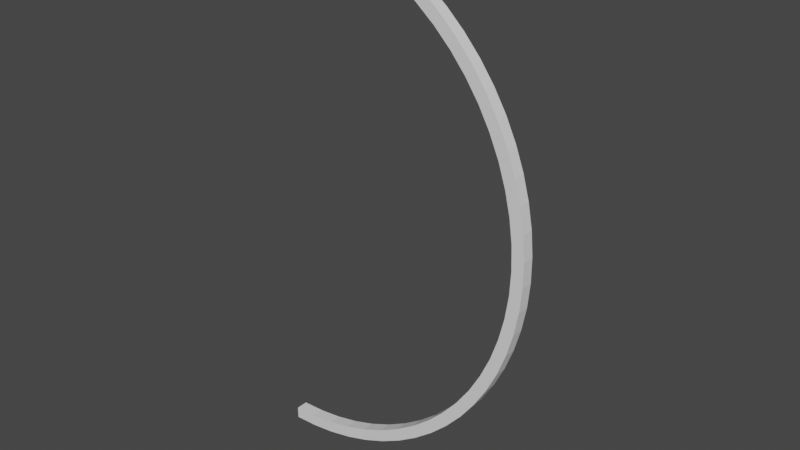 # Source: SnookerLineDzone.blend  (saved by Blender 2.91.10; exported with 4.5.12 LTS)
import bpy
from mathutils import Matrix  # noqa: F401  (used for matrix-valued properties, if any)

bpy.ops.wm.read_factory_settings(use_empty=True)
scene = bpy.context.scene
scene.name = 'Scene'

# ---- collections
col_collection = bpy.data.collections.new('Collection'); scene.collection.children.link(col_collection)

# ---- world
world_world = bpy.data.worlds.new('World'); scene.world = world_world
world_world.use_nodes = True; world_world.node_tree.nodes.clear()
_N = world_world.node_tree.nodes; _L = world_world.node_tree.links
n0 = _N.new('ShaderNodeOutputWorld'); n0.name = 'World Output'; n0.location = (300, 300)
n1 = _N.new('ShaderNodeBackground'); n1.name = 'Background'; n1.location = (10, 300)
n1.inputs[0].default_value = (0.05088, 0.05088, 0.05088, 1.0)
_L.new(n1.outputs[0], n0.inputs[0])
n0.is_active_output = True
world_world.color = (0.05088, 0.05088, 0.05088)
world_world.use_sun_shadow = False
world_world.sun_shadow_jitter_overblur = 0.0

# ---- meshes
me_snookerlinedzone = bpy.data.meshes.new('SnookerLineDZone')
me_snookerlinedzone.from_pydata([(2.774e-14, 10.0, 453.0), (2.774e-14, 0.0, 453.0), (20.3, 0.0, 452.1), (20.3, 10.0, 452.1), (40.44, 0.0, 449.4), (40.44, 10.0, 449.4), (60.26, 0.0, 444.8), (60.26, 10.0, 444.8), (79.59, 0.0, 438.6), (79.59, 10.0, 438.6), (98.27, 0.0, 430.6), (98.27, 10.0, 430.6), (116.2, 0.0, 420.9), (116.2, 10.0, 420.9), (133.1, 0.0, 409.7), (133.1, 10.0, 409.7), (149.0, 0.0, 397.1), (149.0, 10.0, 397.1), (163.7, 0.0, 383.0), (163.7, 10.0, 383.0), (177.1, 0.0, 367.7), (177.1, 10.0, 367.7), (189.0, 0.0, 351.3), (189.0, 10.0, 351.3), (199.5, 0.0, 333.8), (199.5, 10.0, 333.8), (208.3, 0.0, 315.5), (208.3, 10.0, 315.5), (215.4, 0.0, 296.5), (215.4, 10.0, 296.5), (220.8, 0.0, 276.9), (220.8, 10.0, 276.9), (224.5, 0.0, 256.9), (224.5, 10.0, 256.9), (226.3, 0.0, 236.7), (226.3, 10.0, 236.7), (226.3, 0.0, 216.3), (226.3, 10.0, 216.3), (224.5, 0.0, 196.1), (224.5, 10.0, 196.1), (220.8, 0.0, 176.1), (220.8, 10.0, 176.1), (215.4, 0.0, 156.5), (215.4, 10.0, 156.5), (208.3, 0.0, 137.5), (208.3, 10.0, 137.5), (199.5, 0.0, 119.2), (199.5, 10.0, 119.2), (189.0, 0.0, 101.7), (189.0, 10.0, 101.7), (177.1, 0.0, 85.28), (177.1, 10.0, 85.28), (163.7, 0.0, 69.97), (163.7, 10.0, 69.97), (149.0, 0.0, 55.93), (149.0, 10.0, 55.93), (133.1, 0.0, 43.26), (133.1, 10.0, 43.26), (116.2, 0.0, 32.06), (116.2, 10.0, 32.06), (98.27, 0.0, 22.43), (98.27, 10.0, 22.43), (79.59, 0.0, 14.44), (79.59, 10.0, 14.44), (60.26, 0.0, 8.162), (60.26, 10.0, 8.162), (40.44, 0.0, 3.64), (40.44, 10.0, 3.64), (20.3, 0.0, 0.9118), (20.3, 10.0, 0.9118), (0.0, 0.0, 0.0), (0.0, 10.0, 0.0), (0.0, 10.0, 10.0), (0.0, 0.0, 10.0), (2.651e-14, 10.0, 10.0), (2.651e-14, 0.0, 10.0), (19.98, 0.0, 10.92), (19.98, 10.0, 10.92), (39.78, 0.0, 13.69), (39.78, 10.0, 13.69), (59.25, 0.0, 18.26), (59.25, 10.0, 18.26), (78.21, 0.0, 24.62), (78.21, 10.0, 24.62), (96.5, 0.0, 32.7), (96.5, 10.0, 32.7), (114.0, 0.0, 42.43), (114.0, 10.0, 42.43), (130.5, 0.0, 53.73), (130.5, 10.0, 53.73), (145.9, 0.0, 66.5), (145.9, 10.0, 66.5), (160.0, 0.0, 80.64), (160.0, 10.0, 80.64), (172.8, 0.0, 96.03), (172.8, 10.0, 96.03), (184.1, 0.0, 112.5), (184.1, 10.0, 112.5), (193.8, 0.0, 130.0), (193.8, 10.0, 130.0), (201.9, 0.0, 148.3), (201.9, 10.0, 148.3), (208.2, 0.0, 167.3), (208.2, 10.0, 167.3), (212.8, 0.0, 186.7), (212.8, 10.0, 186.7), (215.6, 0.0, 206.5), (215.6, 10.0, 206.5), (216.5, 0.0, 226.5), (216.5, 10.0, 226.5), (215.6, 0.0, 246.5), (215.6, 10.0, 246.5), (212.8, 0.0, 266.3), (212.8, 10.0, 266.3), (208.2, 0.0, 285.7), (208.2, 10.0, 285.7), (201.9, 0.0, 304.7), (201.9, 10.0, 304.7), (193.8, 0.0, 323.0), (193.8, 10.0, 323.0), (184.1, 0.0, 340.5), (184.1, 10.0, 340.5), (172.8, 0.0, 357.0), (172.8, 10.0, 357.0), (160.0, 0.0, 372.4), (160.0, 10.0, 372.4), (145.9, 0.0, 386.5), (145.9, 10.0, 386.5), (130.5, 0.0, 399.3), (130.5, 10.0, 399.3), (114.0, 0.0, 410.6), (114.0, 10.0, 410.6), (96.5, 0.0, 420.3), (96.5, 10.0, 420.3), (78.21, 0.0, 428.4), (78.21, 10.0, 428.4), (59.25, 0.0, 434.7), (59.25, 10.0, 434.7), (39.78, 0.0, 439.3), (39.78, 10.0, 439.3), (19.98, 0.0, 442.1), (19.98, 10.0, 442.1), (2.651e-14, 0.0, 443.0), (2.651e-14, 10.0, 443.0), (0.0, 10.0, 453.0), (0.0, 10.0, 443.0), (0.0, 0.0, 453.0), (0.0, 0.0, 443.0)], [], [(0, 1, 2), (0, 2, 3), (3, 2, 4), (3, 4, 5), (5, 4, 6), (5, 6, 7), (7, 6, 8), (7, 8, 9), (9, 8, 10), (9, 10, 11), (11, 10, 12), (11, 12, 13), (13, 12, 14), (13, 14, 15), (15, 14, 16), (15, 16, 17), (17, 16, 18), (17, 18, 19), (19, 18, 20), (19, 20, 21), (21, 20, 22), (21, 22, 23), (23, 22, 24), (23, 24, 25), (25, 24, 26), (25, 26, 27), (27, 26, 28), (27, 28, 29), (29, 28, 30), (29, 30, 31), (31, 30, 32), (31, 32, 33), (33, 32, 34), (33, 34, 35), (35, 34, 36), (35, 36, 37), (37, 36, 38), (37, 38, 39), (39, 38, 40), (39, 40, 41), (41, 40, 42), (41, 42, 43), (43, 42, 44), (43, 44, 45), (45, 44, 46), (45, 46, 47), (47, 46, 48), (47, 48, 49), (49, 48, 50), (49, 50, 51), (51, 50, 52), (51, 52, 53), (53, 52, 54), (53, 54, 55), (55, 54, 56), (55, 56, 57), (57, 56, 58), (57, 58, 59), (59, 58, 60), (59, 60, 61), (61, 60, 62), (61, 62, 63), (63, 62, 64), (63, 64, 65), (65, 64, 66), (65, 66, 67), (67, 66, 68), (67, 68, 69), (69, 68, 70), (69, 70, 71), (72, 71, 73), (73, 71, 70), (74, 75, 76), (74, 76, 77), (77, 76, 78), (77, 78, 79), (79, 78, 80), (79, 80, 81), (81, 80, 82), (81, 82, 83), (83, 82, 84), (83, 84, 85), (85, 84, 86), (85, 86, 87), (87, 86, 88), (87, 88, 89), (89, 88, 90), (89, 90, 91), (91, 90, 92), (91, 92, 93), (93, 92, 94), (93, 94, 95), (95, 94, 96), (95, 96, 97), (97, 96, 98), (97, 98, 99), (99, 98, 100), (99, 100, 101), (101, 100, 102), (101, 102, 103), (103, 102, 104), (103, 104, 105), (105, 104, 106), (105, 106, 107), (107, 106, 108), (107, 108, 109), (109, 108, 110), (109, 110, 111), (111, 110, 112), (111, 112, 113), (113, 112, 114), (113, 114, 115), (115, 114, 116), (115, 116, 117), (117, 116, 118), (117, 118, 119), (119, 118, 120), (119, 120, 121), (121, 120, 122), (121, 122, 123), (123, 122, 124), (123, 124, 125), (125, 124, 126), (125, 126, 127), (127, 126, 128), (127, 128, 129), (129, 128, 130), (129, 130, 131), (131, 130, 132), (131, 132, 133), (133, 132, 134), (133, 134, 135), (135, 134, 136), (135, 136, 137), (137, 136, 138), (137, 138, 139), (139, 138, 140), (139, 140, 141), (141, 140, 142), (141, 142, 143), (144, 145, 146), (146, 145, 147), (71, 74, 69), (69, 74, 77), (69, 77, 67), (67, 77, 79), (67, 79, 65), (65, 79, 81), (65, 81, 63), (63, 81, 83), (63, 83, 61), (61, 83, 85), (61, 85, 59), (59, 85, 87), (59, 87, 57), (57, 87, 89), (57, 89, 55), (55, 89, 91), (55, 91, 53), (53, 91, 93), (53, 93, 51), (51, 93, 95), (51, 95, 49), (49, 95, 97), (49, 97, 47), (47, 97, 99), (47, 99, 45), (45, 99, 101), (45, 101, 43), (43, 101, 103), (43, 103, 41), (41, 103, 105), (41, 105, 39), (39, 105, 107), (39, 107, 37), (37, 107, 109), (145, 144, 141), (141, 144, 3), (141, 3, 139), (139, 3, 5), (139, 5, 137), (137, 5, 7), (137, 7, 135), (135, 7, 9), (135, 9, 133), (133, 9, 11), (133, 11, 131), (131, 11, 13), (131, 13, 129), (129, 13, 15), (129, 15, 127), (127, 15, 17), (127, 17, 125), (125, 17, 19), (125, 19, 123), (123, 19, 21), (123, 21, 121), (121, 21, 23), (121, 23, 119), (119, 23, 25), (119, 25, 117), (117, 25, 27), (117, 27, 115), (115, 27, 29), (115, 29, 113), (113, 29, 31), (113, 31, 111), (111, 31, 33), (111, 33, 109), (109, 33, 35), (109, 35, 37), (75, 70, 76), (76, 70, 68), (76, 68, 78), (78, 68, 66), (78, 66, 80), (80, 66, 64), (80, 64, 82), (82, 64, 62), (82, 62, 84), (84, 62, 60), (84, 60, 86), (86, 60, 58), (86, 58, 88), (88, 58, 56), (88, 56, 90), (90, 56, 54), (90, 54, 92), (92, 54, 52), (92, 52, 94), (94, 52, 50), (94, 50, 96), (96, 50, 48), (96, 48, 98), (98, 48, 46), (98, 46, 100), (100, 46, 44), (100, 44, 102), (102, 44, 42), (102, 42, 104), (104, 42, 40), (104, 40, 106), (106, 40, 38), (106, 38, 108), (146, 142, 2), (2, 142, 140), (2, 140, 4), (4, 140, 138), (4, 138, 6), (6, 138, 136), (6, 136, 8), (8, 136, 134), (8, 134, 10), (10, 134, 132), (10, 132, 12), (12, 132, 130), (12, 130, 14), (14, 130, 128), (14, 128, 16), (16, 128, 126), (16, 126, 18), (18, 126, 124), (18, 124, 20), (20, 124, 122), (20, 122, 22), (22, 122, 120), (22, 120, 24), (24, 120, 118), (24, 118, 26), (26, 118, 116), (26, 116, 28), (28, 116, 114), (28, 114, 30), (30, 114, 112), (30, 112, 32), (32, 112, 110), (32, 110, 34), (34, 110, 108), (34, 108, 36), (36, 108, 38)])
me_snookerlinedzone.use_remesh_fix_poles = True
me_snookerlinedzone.use_remesh_preserve_attributes = False
me_snookerlinedzone.use_mirror_vertex_groups = False
me_snookerlinedzone.update()

# ---- objects
ob_snookerlinedzone = bpy.data.objects.new('SnookerLineDZone', me_snookerlinedzone)

# ---- transforms, parenting, visibility, modifiers, constraints
ob_snookerlinedzone.location = (0.0, 0.0, 0.0)
ob_snookerlinedzone.scale = (0.001, 0.001, 0.001)
ob_snookerlinedzone.lineart.crease_threshold = 0.0

# ---- collection membership
col_collection.objects.link(ob_snookerlinedzone)

# ---- scene / render settings (as saved in the file)
scene.frame_start = 1; scene.frame_end = 250; scene.frame_set(1)
scene.render.engine = 'BLENDER_EEVEE_NEXT'
scene.cycles.use_denoising = False
scene.cycles.samples = 128
scene.cycles.sampling_pattern = 'TABULATED_SOBOL'
scene.cycles.use_adaptive_sampling = False
scene.cycles.use_light_tree = False
scene.view_settings.view_transform = 'Filmic'
bpy.context.view_layer.update()

# ---- added for rendering (the .blend has no active camera and no usable light): camera, sun
cam_auto = bpy.data.cameras.new('AutoCamera')
cam_auto.lens = 50.0
cam_auto.sensor_width = 36.0
cam_auto.clip_end = 1000.0
ob_auto_camera = bpy.data.objects.new('AutoCamera', cam_auto)
scene.collection.objects.link(ob_auto_camera)
ob_auto_camera.location = (0.581731, -0.557314, 0.601376)
ob_auto_camera.rotation_euler = (1.09748, -7.21219e-08, 0.694738)
scene.camera = ob_auto_camera
light_auto_sun = bpy.data.lights.new('AutoSun', 'SUN')
light_auto_sun.energy = 3.0
light_auto_sun.angle = 0.0523599
ob_auto_sun = bpy.data.objects.new('AutoSun', light_auto_sun)
scene.collection.objects.link(ob_auto_sun)
ob_auto_sun.rotation_euler = (0.872665, 0.174533, 0.523599)
bpy.context.view_layer.update()
